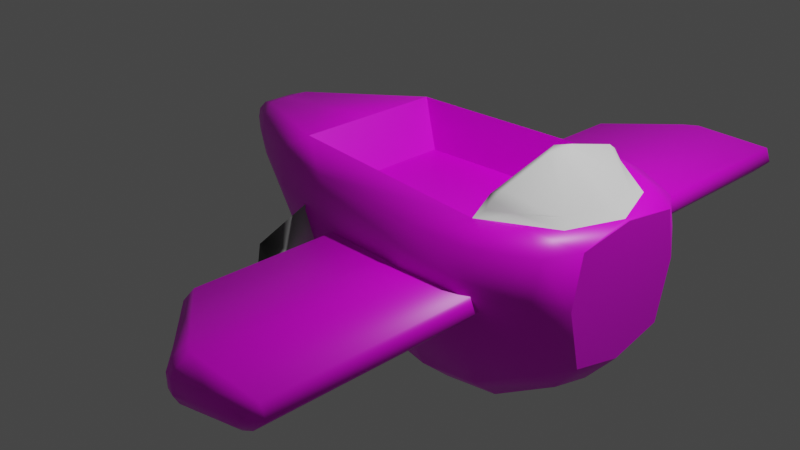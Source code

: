 # Source: plane.blend  (saved by Blender 3.1.7; exported with 4.5.12 LTS)
import bpy
from mathutils import Matrix  # noqa: F401  (used for matrix-valued properties, if any)

bpy.ops.wm.read_factory_settings(use_empty=True)
scene = bpy.context.scene
scene.name = 'Scene'

# ---- collections
col_collection = bpy.data.collections.new('Collection'); scene.collection.children.link(col_collection)

# ---- images (referenced by path relative to the original .blend; pixels are not part of the script)
import os
ASSET_DIR = os.environ.get("B2B_ASSET_DIR", "")  # directory of the original .blend (textures are referenced by path, not embedded)
HERE = os.path.dirname(os.path.abspath(__file__))  # packed textures are extracted next to this script under _unpacked/

def load_image(name, relpath, width, height, colorspace="sRGB"):
    """Load a texture the original file referenced (path relative to the .blend, or extracted next to this script)."""
    p = next((c for c in (os.path.join(HERE, relpath), os.path.join(ASSET_DIR, relpath)) if relpath and os.path.exists(c)), "")
    if p:
        img = bpy.data.images.load(p, check_existing=True)
        img.name = name
    else:  # same state as the original file: an image datablock whose file is absent (Cycles renders it pink)
        img = bpy.data.images.new(name, width, height)
        img.source = "FILE"
        img.filepath = "//" + (relpath or name)
    img.colorspace_settings.name = colorspace
    return img
img_atlas_png = load_image('atlas.png', 'atlas.png', 1024, 1024, 'sRGB')

# ---- materials (node trees are filled in below, after node groups)
mat_material = bpy.data.materials.new('Material')
mat_material.alpha_threshold = 0.0
mat_material.use_transparent_shadow = False
mat_material.line_color = (0.0, 0.0, 0.0, 1.0)

# ---- material node trees
mat_material.use_nodes = True; mat_material.node_tree.nodes.clear()
_N = mat_material.node_tree.nodes; _L = mat_material.node_tree.links
n0 = _N.new('ShaderNodeOutputMaterial'); n0.name = 'Material Output'; n0.location = (300, 300)
n1 = _N.new('ShaderNodeBsdfPrincipled'); n1.name = 'Principled BSDF'; n1.location = (10, 300)
n1.distribution = 'GGX'
n1.subsurface_method = 'RANDOM_WALK_SKIN'
n1.inputs[2].default_value = 0.4
n1.inputs[3].default_value = 1.45
n1.inputs[27].default_value = (0.0, 0.0, 0.0, 1.0)
n1.inputs[28].default_value = 1.0
n2 = _N.new('ShaderNodeTexImage'); n2.name = 'Image Texture'; n2.location = (-280, 280)
n2.image = img_atlas_png
n2.interpolation = 'Closest'
_L.new(n1.outputs[0], n0.inputs[0])
_L.new(n2.outputs[0], n1.inputs[0])
n0.is_active_output = True

# ---- world
world_world = bpy.data.worlds.new('World'); scene.world = world_world
world_world.use_nodes = True; world_world.node_tree.nodes.clear()
_N = world_world.node_tree.nodes; _L = world_world.node_tree.links
n0 = _N.new('ShaderNodeOutputWorld'); n0.name = 'World Output'; n0.location = (300, 300)
n1 = _N.new('ShaderNodeBackground'); n1.name = 'Background'; n1.location = (10, 300)
n1.inputs[0].default_value = (0.05088, 0.05088, 0.05088, 1.0)
_L.new(n1.outputs[0], n0.inputs[0])
n0.is_active_output = True
world_world.color = (0.05088, 0.05088, 0.05088)
world_world.use_sun_shadow = False
world_world.sun_shadow_jitter_overblur = 0.0

# ---- cameras
cam_camera = bpy.data.cameras.new('Camera')
cam_camera.clip_end = 100.0
cam_camera.ortho_scale = 7.314

# ---- lights
light_light = bpy.data.lights.new('Light', 'POINT')
light_light.transmission_factor = 0.0
light_light.energy = 1000.0
light_light.shadow_soft_size = 0.1
light_light.shadow_maximum_resolution = 0.006
light_light.use_absolute_resolution = True

# ---- meshes
me_cube = bpy.data.meshes.new('Cube')
me_cube.from_pydata([(2.74, 0.0, 0.9599), (-0.4186, 0.0, 1.0), (2.74, 0.0, 0.2156), (2.2, 0.0, 1.0), (-1.232, -2.25e-09, 0.8879), (2.549, 0.8786, 0.8421), (2.549, 0.7934, -0.2748), (2.74, 0.5486, -0.2348), (2.549, 0.5793, -0.4908), (2.549, -0.8786, 0.8421), (2.74, -0.5486, -0.2348), (2.549, -0.7934, -0.2748), (2.549, -0.5793, -0.4908), (-1.563, 0.4692, 0.793), (-1.933, 0.2491, 0.7288), (-1.933, 0.1726, 0.7823), (-1.744, 0.2374, 0.8449), (-1.439, 0.3094, -0.01701), (-1.933, 0.1505, 0.2492), (-1.933, 0.227, 0.3582), (-1.46, 0.4237, 0.1194), (-1.933, -0.2491, 0.7288), (-1.563, -0.4692, 0.793), (-1.744, -0.2374, 0.8449), (-1.933, -0.1726, 0.7823), (-1.933, -0.1505, 0.2492), (-1.439, -0.3094, -0.01701), (-1.46, -0.4237, 0.1194), (-1.933, -0.227, 0.3582), (-0.2553, 0.5825, -0.4919), (-0.3319, 0.7978, -0.2825), (0.4681, 0.9819, -0.4594), (0.5448, 0.7169, -0.7035), (-0.7069, -0.8835, 0.8285), (0.0931, -1.087, 0.8418), (-0.4186, -0.7857, 1.0), (-0.3319, -0.7978, -0.2825), (-0.2553, -0.5825, -0.4919), (0.5448, -0.7169, -0.7035), (0.4681, -0.9819, -0.4594), (-0.7069, 0.8835, 0.8285), (-0.4186, 0.7857, 1.0), (0.0931, 1.087, 0.8418), (-1.933, -0.05644, 0.2101), (-1.933, 0.05644, 0.2101), (-1.439, 0.08438, -0.09324), (-1.439, -0.08438, -0.09324), (2.549, 0.158, -0.5918), (2.74, 0.0, -0.3692), (2.549, -0.158, -0.5918), (0.5448, -0.1955, -0.8299), (-0.2553, -0.1589, -0.6047), (-0.2553, 0.1589, -0.6047), (0.5448, 0.1955, -0.8299), (2.549, 0.9429, 0.2003), (2.549, 0.9662, 0.5049), (2.74, 0.6908, 0.3686), (-1.544, -0.516, 0.5905), (-1.933, -0.2687, 0.6397), (-1.933, -0.2604, 0.5007), (-1.516, -0.5036, 0.4068), (2.549, -0.9429, 0.2003), (2.74, -0.6908, 0.3686), (2.549, -0.9662, 0.5049), (-1.933, 0.2604, 0.5007), (-1.933, 0.2687, 0.6397), (-1.544, 0.516, 0.5905), (-1.516, 0.5036, 0.4068), (0.2637, 1.167, 0.06499), (-0.5364, 0.9482, 0.1634), (-0.6386, 0.9715, 0.4664), (0.1614, 1.196, 0.4199), (-0.5364, -0.9482, 0.1634), (0.2637, -1.167, 0.06499), (0.1614, -1.196, 0.4199), (-0.6386, -0.9715, 0.4664), (-2.016, -0.05644, 0.3961), (-2.016, -0.1329, 0.505), (-2.016, -0.1412, 0.644), (-2.016, -0.06474, 0.6975), (-2.016, 0.06474, 0.6975), (-2.016, 0.1412, 0.644), (-2.016, 0.1329, 0.505), (-2.016, 0.05644, 0.3961), (2.041, -0.7646, -0.7347), (2.041, -1.047, -0.4792), (1.473, -1.099, -0.5295), (1.494, -0.8021, -0.7927), (2.041, 1.16, 0.8419), (1.371, 1.216, 0.8418), (1.494, 0.8021, -0.7927), (1.473, 1.099, -0.5295), (2.041, 1.047, -0.4792), (2.041, 0.7646, -0.7347), (1.371, -1.216, 0.8418), (2.041, -1.16, 0.8419), (1.494, -0.2188, -0.9191), (1.494, 0.2188, -0.9191), (2.041, 0.2085, -0.8542), (2.041, -0.2085, -0.8542), (1.389, -1.338, 0.4199), (1.417, -1.306, 0.04587), (2.041, -1.244, 0.08278), (2.041, -1.275, 0.4431), (2.041, 1.275, 0.4431), (2.041, 1.244, 0.08278), (1.417, 1.306, 0.04587), (1.389, 1.338, 0.4199), (-1.933, -0.06474, 0.7823), (-1.744, -4.821e-10, 0.8449), (-1.933, 0.06474, 0.7823), (0.415, -2.716, 0.1345), (0.8615, -3.197, 0.134), (0.3791, -2.806, 0.2372), (0.3178, -2.667, 0.2487), (0.3849, -2.799, 0.3305), (0.4199, -2.709, 0.4268), (0.3178, -2.667, 0.317), (0.415, 2.716, 0.1345), (0.3178, 2.667, 0.2487), (0.3791, 2.806, 0.2372), (0.8615, 3.197, 0.134), (0.4199, 2.709, 0.4268), (0.3849, 2.799, 0.3305), (0.3178, 2.667, 0.317), (1.88, -3.312, 0.09682), (2.014, -3.311, 0.1638), (1.915, -3.403, 0.1936), (2.126, -3.318, 0.472), (1.664, -3.451, 0.4085), (2.056, -3.426, 0.332), (2.182, -3.311, 0.3331), (1.915, 3.403, 0.1936), (2.014, 3.311, 0.1638), (1.88, 3.312, 0.09682), (1.664, 3.451, 0.4085), (2.126, 3.318, 0.472), (2.182, 3.311, 0.3331), (2.056, 3.426, 0.332), (1.145, 3.404, 0.08793), (1.292, 3.455, 0.09176), (1.287, 3.312, 0.01524), (1.137, 3.243, 0.01709), (1.292, 3.451, 0.4138), (1.144, 3.409, 0.3995), (1.137, 3.233, 0.4795), (1.287, 3.318, 0.4839), (1.292, -3.455, 0.09176), (1.145, -3.404, 0.08793), (1.137, -3.243, 0.01709), (1.287, -3.312, 0.01524), (1.144, -3.409, 0.3995), (1.292, -3.451, 0.4138), (1.287, -3.318, 0.4839), (1.137, -3.233, 0.4795), (1.145, -3.456, 0.164), (1.291, -3.508, 0.191), (1.292, -3.506, 0.3331), (1.149, -3.462, 0.3081), (1.291, 3.508, 0.191), (1.145, 3.456, 0.164), (1.149, 3.462, 0.3081), (1.292, 3.506, 0.3331), (2.74, 0.5848, 0.8745), (2.74, -0.5848, 0.8745), (2.295, 0.7708, 0.98), (2.295, -0.7708, 0.98), (2.401, 0.4068, 1.005), (2.492, 0.5337, 0.9634), (2.131, 0.7123, 1.046), (2.316, 0.508, 1.035), (2.401, -0.4068, 1.005), (2.316, -0.508, 1.035), (2.131, -0.7123, 1.046), (2.492, -0.5337, 0.9634), (1.958, 0.8129, 1.133), (1.895, 0.7649, 1.162), (1.979, 0.7045, 1.206), (1.958, -0.8129, 1.133), (1.979, -0.7045, 1.206), (1.895, -0.7649, 1.162), (1.933, 0.8652, 1.058), (1.872, 0.9431, 0.9988), (1.933, -0.8652, 1.058), (1.876, -0.9519, 0.9953), (2.53, -0.06626, 1.005), (2.694, 0.0, 0.9616), (2.53, 0.06626, 1.005), (2.076, 0.06626, 1.322), (1.979, 0.155, 1.364), (1.911, 0.0, 1.377), (1.979, -0.155, 1.364), (2.076, -0.06626, 1.322), (-0.1655, 0.0002162, 0.5162), (1.9, 0.0002162, 0.5162), (-0.1655, 0.6656, 0.5162), (-0.1655, -0.6652, 0.5162), (1.642, 0.7989, 0.515), (1.645, -0.8059, 0.5115)], [], [(76, 43, 25), (4, 35, 1), (2, 10, 48), (63, 95, 103), (105, 6, 92), (14, 65, 81), (72, 27, 36), (96, 38, 50), (94, 74, 100), (71, 89, 107), (58, 21, 78), (88, 55, 104), (186, 164, 0), (109, 23, 4), (4, 16, 109), (32, 97, 53), (8, 98, 93), (184, 34, 94), (44, 83, 18), (7, 2, 48), (41, 4, 1), (19, 82, 64), (28, 59, 77), (148, 155, 112), (135, 162, 143), (127, 156, 147), (113, 151, 115), (137, 126, 133), (120, 144, 161), (157, 129, 152), (117, 119, 114), (136, 153, 128), (134, 150, 141), (159, 132, 140), (122, 154, 145), (121, 160, 139), (99, 12, 84), (31, 106, 91), (56, 0, 2), (0, 62, 2), (11, 102, 85), (101, 39, 86), (80, 110, 15), (17, 52, 45), (51, 26, 46), (20, 69, 30), (24, 108, 79), (66, 40, 70), (33, 57, 75), (6, 7, 8), (10, 11, 12), (14, 16, 13), (18, 20, 17), (21, 23, 24), (25, 27, 28), (29, 31, 32), (33, 34, 35), (37, 39, 36), (40, 41, 42), (44, 46, 43), (47, 48, 49), (51, 53, 50), (54, 55, 56), (57, 59, 60), (61, 62, 63), (64, 66, 67), (69, 71, 68), (72, 74, 75), (79, 82, 77), (85, 87, 84), (182, 89, 42), (90, 92, 93), (184, 95, 9), (96, 98, 99), (100, 102, 103), (105, 107, 104), (108, 109, 110), (26, 43, 46), (17, 30, 29), (7, 54, 56), (22, 58, 57), (61, 10, 62), (67, 19, 64), (35, 22, 33), (84, 11, 85), (182, 42, 41), (47, 7, 48), (32, 91, 90), (9, 166, 184), (26, 36, 27), (41, 13, 16), (68, 30, 69), (50, 37, 51), (36, 73, 72), (17, 44, 18), (49, 10, 12), (53, 29, 32), (46, 52, 51), (50, 97, 96), (44, 76, 83), (56, 5, 163), (60, 28, 27), (9, 62, 164), (13, 65, 14), (42, 70, 40), (75, 34, 33), (78, 59, 58), (100, 73, 101), (70, 67, 66), (104, 54, 105), (81, 64, 82), (75, 60, 72), (38, 86, 39), (165, 5, 182), (93, 6, 8), (94, 95, 184), (99, 47, 49), (103, 61, 63), (107, 68, 71), (105, 91, 106), (86, 102, 101), (93, 97, 90), (94, 103, 95), (104, 89, 88), (84, 96, 99), (78, 24, 79), (81, 15, 14), (19, 83, 82), (28, 76, 25), (80, 108, 110), (110, 16, 15), (24, 109, 108), (191, 179, 172), (111, 113, 114), (115, 116, 117), (118, 120, 121), (122, 123, 124), (125, 126, 127), (128, 130, 131), (132, 133, 134), (136, 138, 135), (139, 141, 142), (144, 146, 143), (148, 150, 147), (151, 153, 154), (156, 158, 155), (159, 161, 162), (111, 119, 118), (115, 114, 113), (122, 117, 116), (123, 119, 124), (142, 121, 139), (146, 135, 143), (133, 138, 137), (134, 126, 125), (128, 137, 136), (130, 126, 131), (125, 147, 150), (154, 115, 151), (134, 140, 132), (145, 123, 122), (149, 112, 111), (153, 129, 128), (154, 146, 145), (150, 142, 141), (155, 147, 156), (140, 160, 159), (158, 152, 151), (156, 129, 157), (112, 158, 113), (143, 161, 144), (121, 161, 160), (159, 135, 138), (142, 111, 118), (4, 23, 35), (2, 62, 10), (63, 9, 95), (105, 54, 6), (72, 60, 27), (96, 87, 38), (94, 34, 74), (71, 42, 89), (88, 5, 55), (183, 173, 178), (32, 90, 97), (8, 47, 98), (35, 184, 198, 196), (7, 56, 2), (41, 16, 4), (127, 130, 156), (113, 158, 151), (137, 131, 126), (120, 123, 144), (117, 124, 119), (136, 146, 153), (134, 125, 150), (182, 41, 195, 197), (159, 138, 132), (122, 116, 154), (99, 49, 12), (31, 68, 106), (56, 163, 0), (0, 164, 62), (11, 61, 102), (101, 73, 39), (17, 29, 52), (51, 37, 26), (20, 67, 69), (66, 13, 40), (33, 22, 57), (14, 15, 16), (18, 19, 20), (21, 22, 23), (25, 26, 27), (29, 30, 31), (37, 38, 39), (44, 45, 46), (51, 52, 53), (57, 58, 59), (64, 65, 66), (69, 70, 71), (72, 73, 74), (83, 76, 77), (77, 78, 79), (79, 80, 82), (80, 81, 82), (82, 83, 77), (85, 86, 87), (90, 91, 92), (96, 97, 98), (100, 101, 102), (105, 106, 107), (26, 25, 43), (17, 20, 30), (7, 6, 54), (22, 21, 58), (61, 11, 10), (67, 20, 19), (35, 23, 22), (84, 12, 11), (88, 89, 182), (47, 8, 7), (32, 31, 91), (41, 1, 193, 195), (26, 37, 36), (41, 40, 13), (68, 31, 30), (50, 38, 37), (36, 39, 73), (17, 45, 44), (49, 48, 10), (53, 52, 29), (46, 45, 52), (50, 53, 97), (44, 43, 76), (56, 55, 5), (60, 59, 28), (9, 63, 62), (13, 66, 65), (42, 71, 70), (75, 74, 34), (78, 77, 59), (100, 74, 73), (70, 69, 67), (104, 55, 54), (81, 65, 64), (75, 57, 60), (38, 87, 86), (1, 35, 196, 193), (93, 92, 6), (184, 35, 34), (99, 98, 47), (103, 102, 61), (107, 106, 68), (105, 92, 91), (86, 85, 102), (93, 98, 97), (94, 100, 103), (104, 107, 89), (84, 87, 96), (78, 21, 24), (81, 80, 15), (19, 18, 83), (28, 77, 76), (80, 79, 108), (110, 109, 16), (24, 23, 109), (186, 163, 168), (111, 112, 113), (118, 119, 120), (128, 129, 130), (136, 137, 138), (139, 140, 141), (144, 145, 146), (148, 149, 150), (151, 152, 153), (156, 157, 158), (159, 160, 161), (111, 114, 119), (115, 117, 114), (122, 124, 117), (123, 120, 119), (142, 118, 121), (146, 136, 135), (133, 132, 138), (134, 133, 126), (128, 131, 137), (130, 127, 126), (125, 127, 147), (154, 116, 115), (134, 141, 140), (145, 144, 123), (149, 148, 112), (153, 152, 129), (154, 153, 146), (150, 149, 142), (155, 148, 147), (140, 139, 160), (158, 157, 152), (156, 130, 129), (112, 155, 158), (143, 162, 161), (121, 120, 161), (159, 162, 135), (142, 149, 111), (167, 188, 187), (166, 174, 184), (165, 168, 163), (180, 190, 3, 184), (174, 166, 164), (182, 5, 88), (182, 168, 165), (175, 169, 181), (190, 176, 182, 3), (192, 171, 185), (167, 168, 169, 170), (171, 172, 173, 174), (175, 176, 177), (178, 179, 180), (185, 186, 187), (188, 189, 190, 191, 192), (192, 185, 187, 188), (171, 192, 191, 172), (188, 167, 170, 189), (177, 170, 169, 175), (172, 179, 178, 173), (186, 168, 167, 187), (176, 190, 189, 177), (174, 186, 185, 171), (190, 180, 179, 191), (182, 176, 175, 181), (180, 184, 183, 178), (168, 182, 181, 169), (173, 183, 184, 174), (170, 177, 189), (195, 193, 194), (194, 193, 196), (194, 196, 198), (195, 194, 197), (3, 182, 197, 194), (184, 3, 194, 198), (186, 174, 164), (9, 164, 166), (165, 163, 5), (186, 0, 163)])
me_cube.polygons.foreach_set('use_smooth', [1, 1, 0, 1, 1, 1, 1, 1, 1, 1, 1, 1, 1, 1, 1, 1, 1, 1, 1, 0, 1, 1, 1, 1, 1, 1, 1, 1, 1, 1, 1, 1, 1, 1, 1, 1, 1, 1, 0, 0, 1, 1, 1, 1, 1, 1, 1, 1, 1, 1, 1, 1, 1, 1, 1, 1, 1, 1, 1, 1, 1, 1, 1, 1, 1, 1, 1, 1, 1, 1, 1, 1, 1, 1, 1, 1, 1, 1, 1, 1, 1, 1, 1, 1, 1, 1, 1, 1, 1, 1, 1, 1, 1, 1, 1, 1, 1, 1, 1, 1, 1, 1, 1, 1, 1, 1, 1, 1, 1, 1, 1, 1, 1, 1, 1, 1, 1, 1, 1, 1, 1, 1, 1, 1, 1, 1, 1, 1, 1, 1, 1, 1, 1, 1, 1, 1, 1, 1, 1, 1, 1, 1, 1, 1, 1, 1, 1, 1, 1, 1, 1, 1, 1, 1, 1, 1, 1, 1, 1, 1, 1, 1, 1, 1, 1, 1, 1, 1, 1, 1, 1, 1, 1, 1, 1, 0, 1, 1, 1, 1, 1, 1, 1, 1, 1, 1, 0, 0, 1, 1, 1, 1, 1, 1, 1, 1, 0, 1, 1, 1, 1, 0, 0, 1, 1, 1, 1, 1, 1, 1, 1, 1, 1, 1, 1, 1, 1, 1, 1, 1, 1, 1, 1, 1, 1, 1, 1, 1, 1, 1, 1, 1, 1, 1, 1, 1, 1, 1, 1, 1, 1, 1, 1, 0, 1, 1, 1, 1, 1, 1, 1, 1, 1, 1, 1, 1, 1, 1, 1, 1, 1, 1, 1, 1, 1, 1, 1, 1, 0, 1, 1, 1, 1, 1, 1, 1, 1, 1, 1, 1, 1, 1, 1, 1, 1, 1, 1, 1, 1, 1, 1, 1, 1, 1, 1, 1, 1, 1, 1, 1, 1, 1, 1, 1, 1, 1, 1, 1, 1, 1, 1, 1, 1, 1, 1, 1, 1, 1, 1, 1, 1, 1, 1, 1, 1, 1, 1, 1, 0, 1, 1, 1, 1, 0, 1, 1, 1, 1, 1, 1, 1, 1, 1, 1, 1, 1, 1, 1, 1, 1, 1, 1, 1, 1, 1, 0, 0, 0, 0, 0, 0, 1, 1, 1, 1])
me_cube.polygons.foreach_set('material_index', [0, 0, 0, 0, 0, 0, 0, 0, 0, 0, 0, 0, 0, 0, 0, 0, 0, 0, 0, 0, 0, 0, 0, 0, 0, 0, 0, 0, 0, 0, 0, 0, 0, 0, 0, 0, 0, 0, 0, 0, 0, 0, 0, 0, 0, 0, 0, 0, 0, 0, 0, 0, 0, 0, 0, 0, 0, 0, 0, 0, 0, 0, 0, 0, 0, 0, 0, 0, 0, 0, 0, 0, 0, 0, 0, 0, 0, 0, 0, 0, 0, 0, 0, 0, 0, 0, 0, 0, 0, 0, 0, 0, 0, 0, 0, 0, 0, 0, 0, 0, 0, 0, 0, 0, 0, 0, 0, 0, 0, 0, 0, 0, 0, 0, 0, 0, 0, 0, 0, 0, 0, 0, 0, 0, 0, 0, 0, 0, 0, 0, 0, 0, 1, 0, 0, 0, 0, 0, 0, 0, 0, 0, 0, 0, 0, 0, 0, 0, 0, 0, 0, 0, 0, 0, 0, 0, 0, 0, 0, 0, 0, 0, 0, 0, 0, 0, 0, 0, 0, 0, 0, 0, 0, 0, 0, 0, 0, 0, 0, 0, 0, 0, 0, 1, 0, 0, 0, 0, 0, 0, 0, 0, 0, 0, 0, 0, 0, 0, 0, 0, 0, 0, 0, 0, 0, 0, 0, 0, 0, 0, 0, 0, 0, 0, 0, 0, 0, 0, 0, 0, 0, 0, 0, 0, 0, 0, 0, 0, 0, 0, 0, 0, 0, 0, 0, 0, 0, 0, 0, 0, 0, 0, 0, 0, 0, 0, 0, 0, 0, 0, 0, 0, 0, 0, 0, 0, 0, 0, 0, 0, 0, 0, 0, 0, 0, 0, 0, 0, 0, 0, 0, 0, 0, 0, 0, 0, 0, 0, 0, 0, 0, 0, 0, 0, 0, 0, 0, 0, 0, 0, 0, 0, 0, 0, 0, 0, 0, 0, 0, 0, 0, 0, 0, 0, 0, 0, 0, 0, 0, 0, 0, 0, 0, 0, 0, 0, 0, 0, 0, 0, 0, 0, 0, 0, 0, 1, 0, 0, 1, 0, 0, 0, 1, 1, 1, 1, 1, 1, 1, 1, 1, 1, 1, 1, 1, 1, 1, 1, 1, 1, 1, 1, 1, 1, 1, 0, 0, 0, 0, 0, 0, 0, 0, 0, 0])
_uv = me_cube.uv_layers.new(name='UVMap')
_uv.uv.foreach_set('vector', [0.1975, 0.968, 0.1984, 0.9674, 0.1984, 0.9678, 0.1976, 0.9249, 0.2021, 0.9295, 0.1976, 0.9295, 0.185, 0.9665, 0.1825, 0.9697, 0.1817, 0.9666, 0.2118, 0.9462, 0.2136, 0.948, 0.2113, 0.9477, 0.1841, 0.9595, 0.1822, 0.9621, 0.181, 0.9607, 0.1951, 0.967, 0.1955, 0.9668, 0.1958, 0.9676, 0.2098, 0.9612, 0.2098, 0.9672, 0.2074, 0.9607, 0.2093, 0.9381, 0.2065, 0.933, 0.2094, 0.9329, 0.2136, 0.951, 0.2112, 0.957, 0.2111, 0.9507, 0.1943, 0.955, 0.1917, 0.9512, 0.1937, 0.95, 0.2128, 0.9698, 0.2133, 0.9698, 0.2129, 0.9706, 0.1884, 0.9599, 0.1866, 0.961, 0.1862, 0.9593, 0.1976, 0.9472, 0.2009, 0.9474, 0.1976, 0.9474, 0.1976, 0.922, 0.199, 0.922, 0.1976, 0.9249, 0.1976, 0.9249, 0.1963, 0.922, 0.1976, 0.922, 0.2146, 0.933, 0.2118, 0.9381, 0.2116, 0.9329, 0.2138, 0.9444, 0.2117, 0.9412, 0.2149, 0.9413, 0.203, 0.9425, 0.2036, 0.9325, 0.2043, 0.9397, 0.1982, 0.9669, 0.1973, 0.9675, 0.1978, 0.9666, 0.1824, 0.9635, 0.185, 0.9665, 0.1817, 0.9666, 0.1932, 0.9295, 0.1976, 0.9249, 0.1976, 0.9295, 0.1971, 0.9665, 0.1965, 0.9674, 0.1963, 0.9666, 0.2112, 0.97, 0.212, 0.9698, 0.2121, 0.9706, 0.201, 0.9531, 0.2014, 0.9529, 0.2013, 0.9551, 0.1717, 0.9205, 0.1738, 0.9202, 0.1738, 0.9205, 0.2016, 0.9493, 0.2015, 0.9521, 0.201, 0.9523, 0.202, 0.9585, 0.2027, 0.953, 0.2025, 0.9585, 0.1801, 0.9579, 0.1812, 0.9204, 0.1812, 0.9579, 0.2176, 0.9295, 0.2171, 0.9241, 0.2175, 0.9238, 0.2023, 0.9521, 0.2028, 0.9504, 0.2028, 0.9522, 0.22, 0.9537, 0.2175, 0.9303, 0.2204, 0.9537, 0.1691, 0.9213, 0.1738, 0.9588, 0.1691, 0.9588, 0.182, 0.9579, 0.1854, 0.9204, 0.1854, 0.9579, 0.2183, 0.9231, 0.219, 0.9213, 0.2189, 0.9234, 0.1787, 0.9247, 0.1746, 0.9583, 0.1746, 0.9218, 0.2184, 0.926, 0.2183, 0.9239, 0.2188, 0.9241, 0.2093, 0.9412, 0.2072, 0.9444, 0.2062, 0.9413, 0.1993, 0.9533, 0.1958, 0.9494, 0.1992, 0.949, 0.1858, 0.9626, 0.1892, 0.9664, 0.185, 0.9665, 0.1892, 0.9664, 0.186, 0.9704, 0.185, 0.9665, 0.1823, 0.9711, 0.1844, 0.9736, 0.1812, 0.9725, 0.209, 0.9507, 0.2063, 0.9564, 0.2059, 0.9512, 0.1973, 0.9205, 0.1973, 0.9209, 0.1967, 0.9209, 0.2123, 0.9223, 0.2114, 0.9285, 0.211, 0.9222, 0.2096, 0.9285, 0.2088, 0.9223, 0.21, 0.9222, 0.1979, 0.9636, 0.1964, 0.9582, 0.199, 0.9573, 0.1986, 0.9209, 0.198, 0.9209, 0.198, 0.9205, 0.1952, 0.9643, 0.193, 0.9601, 0.1947, 0.959, 0.2136, 0.962, 0.2124, 0.9672, 0.2115, 0.9615, 0.1822, 0.9621, 0.1822, 0.9628, 0.1813, 0.9625, 0.1824, 0.9702, 0.1814, 0.9707, 0.1814, 0.9707, 0.1964, 0.9209, 0.1963, 0.9212, 0.195, 0.922, 0.2116, 0.9199, 0.2127, 0.9221, 0.2123, 0.9223, 0.199, 0.9208, 0.199, 0.9212, 0.1988, 0.9208, 0.2104, 0.9702, 0.2093, 0.9674, 0.2111, 0.9695, 0.214, 0.9284, 0.2156, 0.9325, 0.2157, 0.9329, 0.2026, 0.9278, 0.2033, 0.9295, 0.2021, 0.9295, 0.2064, 0.9583, 0.2053, 0.9567, 0.207, 0.9604, 0.1926, 0.9278, 0.1932, 0.9295, 0.192, 0.9295, 0.2105, 0.9199, 0.2105, 0.9222, 0.2101, 0.9195, 0.2114, 0.9443, 0.2107, 0.9454, 0.2105, 0.9444, 0.2096, 0.9285, 0.2116, 0.9329, 0.2094, 0.9329, 0.1848, 0.9612, 0.1866, 0.961, 0.1858, 0.9626, 0.2124, 0.9672, 0.212, 0.9698, 0.2114, 0.9671, 0.1851, 0.9719, 0.1857, 0.9713, 0.1861, 0.9721, 0.1963, 0.9666, 0.1952, 0.9643, 0.1962, 0.9639, 0.1964, 0.9582, 0.1943, 0.955, 0.1962, 0.9542, 0.2098, 0.9612, 0.2112, 0.957, 0.2115, 0.9615, 0.1982, 0.9203, 0.1976, 0.9199, 0.198, 0.9202, 0.2059, 0.9492, 0.2047, 0.9515, 0.2041, 0.9488, 0.1923, 0.9425, 0.191, 0.9397, 0.1917, 0.9325, 0.2151, 0.9382, 0.2165, 0.9402, 0.215, 0.9402, 0.203, 0.9425, 0.204, 0.9434, 0.2024, 0.9463, 0.2093, 0.9381, 0.2117, 0.9412, 0.2093, 0.9412, 0.2109, 0.9505, 0.209, 0.9485, 0.2102, 0.9482, 0.1853, 0.9591, 0.1851, 0.9584, 0.1861, 0.9589, 0.198, 0.9209, 0.1976, 0.922, 0.1973, 0.9209, 0.2088, 0.9223, 0.21, 0.9199, 0.21, 0.9222, 0.2123, 0.9223, 0.2146, 0.9281, 0.2138, 0.9286, 0.1824, 0.9635, 0.1848, 0.9612, 0.1858, 0.9626, 0.2135, 0.9674, 0.2128, 0.9698, 0.2124, 0.9672, 0.1851, 0.9719, 0.1825, 0.9697, 0.186, 0.9704, 0.1962, 0.9639, 0.1971, 0.9665, 0.1963, 0.9666, 0.2021, 0.9295, 0.2002, 0.923, 0.2025, 0.9279, 0.2062, 0.9413, 0.2065, 0.9446, 0.2051, 0.9416, 0.1923, 0.9425, 0.1917, 0.9325, 0.1932, 0.9295, 0.2114, 0.9443, 0.2138, 0.9455, 0.2107, 0.9454, 0.2146, 0.933, 0.2163, 0.9381, 0.2151, 0.9382, 0.2024, 0.9463, 0.202, 0.9449, 0.203, 0.9425, 0.2092, 0.9672, 0.2074, 0.9607, 0.2098, 0.9672, 0.1932, 0.9295, 0.1951, 0.923, 0.1963, 0.922, 0.1962, 0.9542, 0.199, 0.9573, 0.1964, 0.9582, 0.2094, 0.9329, 0.2072, 0.9286, 0.2096, 0.9285, 0.2074, 0.9607, 0.2092, 0.9567, 0.2098, 0.9612, 0.2123, 0.9223, 0.2111, 0.9199, 0.2116, 0.9199, 0.2096, 0.9443, 0.2072, 0.9455, 0.2072, 0.9444, 0.2116, 0.9329, 0.2138, 0.9286, 0.2146, 0.933, 0.21, 0.9222, 0.2114, 0.9285, 0.2096, 0.9285, 0.2094, 0.9329, 0.2118, 0.9381, 0.2093, 0.9381, 0.1982, 0.9669, 0.1975, 0.968, 0.1973, 0.9675, 0.1858, 0.9626, 0.1885, 0.9615, 0.1892, 0.9631, 0.2114, 0.9671, 0.2112, 0.97, 0.2098, 0.9672, 0.2138, 0.9463, 0.2114, 0.9455, 0.2145, 0.9458, 0.1942, 0.9649, 0.1955, 0.9668, 0.1951, 0.967, 0.1923, 0.9564, 0.1947, 0.959, 0.193, 0.9601, 0.2115, 0.9615, 0.2136, 0.9576, 0.2136, 0.962, 0.2129, 0.9706, 0.212, 0.9698, 0.2128, 0.9698, 0.2111, 0.9507, 0.2092, 0.9567, 0.209, 0.9507, 0.1947, 0.959, 0.1962, 0.9639, 0.1952, 0.9643, 0.1862, 0.9593, 0.1848, 0.9612, 0.1841, 0.9595, 0.1958, 0.9676, 0.1963, 0.9666, 0.1965, 0.9674, 0.2115, 0.9615, 0.2114, 0.9671, 0.2098, 0.9612, 0.2052, 0.9563, 0.2059, 0.9512, 0.2063, 0.9564, 0.1933, 0.9449, 0.1928, 0.9463, 0.1923, 0.9425, 0.2149, 0.9413, 0.2146, 0.9446, 0.2138, 0.9444, 0.2045, 0.9397, 0.204, 0.9434, 0.203, 0.9425, 0.2093, 0.9412, 0.2114, 0.9443, 0.2096, 0.9443, 0.2113, 0.9477, 0.2111, 0.9461, 0.2118, 0.9462, 0.1937, 0.95, 0.1962, 0.9542, 0.1943, 0.955, 0.1841, 0.9595, 0.1806, 0.9601, 0.1838, 0.9589, 0.2059, 0.9512, 0.209, 0.9485, 0.209, 0.9507, 0.2149, 0.9413, 0.2118, 0.9381, 0.2151, 0.9382, 0.2136, 0.951, 0.2113, 0.9477, 0.2136, 0.948, 0.1862, 0.9593, 0.1885, 0.9593, 0.1884, 0.9599, 0.2062, 0.9413, 0.2093, 0.9381, 0.2093, 0.9412, 0.1983, 0.9204, 0.1986, 0.9209, 0.198, 0.9205, 0.197, 0.9204, 0.1967, 0.9209, 0.1964, 0.9209, 0.1971, 0.9665, 0.1973, 0.9675, 0.1965, 0.9674, 0.2112, 0.97, 0.2116, 0.9707, 0.2108, 0.9701, 0.1973, 0.9205, 0.198, 0.9209, 0.1973, 0.9209, 0.1973, 0.9209, 0.1963, 0.922, 0.1967, 0.9209, 0.1986, 0.9209, 0.1976, 0.922, 0.198, 0.9209, 0.1985, 0.9434, 0.2016, 0.9434, 0.2005, 0.946, 0.221, 0.9539, 0.2205, 0.954, 0.2204, 0.954, 0.22, 0.9542, 0.2194, 0.9538, 0.22, 0.954, 0.2183, 0.9297, 0.218, 0.9294, 0.218, 0.926, 0.2165, 0.9301, 0.217, 0.9299, 0.2171, 0.9299, 0.182, 0.9204, 0.1816, 0.9204, 0.1817, 0.9199, 0.203, 0.9482, 0.2028, 0.9486, 0.2024, 0.9481, 0.219, 0.9213, 0.2192, 0.921, 0.2194, 0.9215, 0.2178, 0.9204, 0.2178, 0.9207, 0.2176, 0.9217, 0.2188, 0.9241, 0.2193, 0.9239, 0.2191, 0.9247, 0.217, 0.9236, 0.2167, 0.9238, 0.217, 0.9233, 0.1858, 0.9199, 0.1858, 0.9204, 0.1853, 0.9196, 0.2027, 0.953, 0.2032, 0.9527, 0.2032, 0.9536, 0.2015, 0.9521, 0.2022, 0.9529, 0.2014, 0.9529, 0.2184, 0.9231, 0.2179, 0.9238, 0.2179, 0.9231, 0.2209, 0.9539, 0.2175, 0.9303, 0.218, 0.9301, 0.2199, 0.954, 0.2204, 0.9537, 0.2205, 0.954, 0.2166, 0.9301, 0.22, 0.9537, 0.2194, 0.9538, 0.2171, 0.9294, 0.2175, 0.9303, 0.2171, 0.9303, 0.2191, 0.9247, 0.2184, 0.926, 0.2188, 0.9241, 0.1738, 0.9213, 0.1717, 0.9205, 0.1738, 0.9205, 0.2192, 0.921, 0.2183, 0.9207, 0.2184, 0.9204, 0.182, 0.9579, 0.1812, 0.9204, 0.182, 0.9204, 0.1793, 0.9204, 0.1801, 0.9579, 0.1793, 0.9579, 0.1805, 0.9199, 0.1812, 0.9204, 0.1801, 0.9204, 0.182, 0.9204, 0.1853, 0.9199, 0.1854, 0.9204, 0.2032, 0.9536, 0.2025, 0.9585, 0.2027, 0.953, 0.2194, 0.9215, 0.2189, 0.9234, 0.219, 0.9213, 0.2166, 0.9247, 0.2171, 0.9294, 0.2165, 0.9296, 0.1862, 0.9208, 0.1877, 0.9213, 0.1902, 0.9238, 0.2032, 0.9524, 0.2028, 0.9504, 0.2032, 0.9483, 0.1746, 0.9583, 0.1738, 0.9213, 0.1746, 0.9218, 0.1854, 0.9204, 0.1862, 0.9575, 0.1854, 0.9579, 0.2014, 0.9529, 0.201, 0.9523, 0.2015, 0.9521, 0.2189, 0.9234, 0.2183, 0.9239, 0.2183, 0.9231, 0.2022, 0.9529, 0.2028, 0.9522, 0.2027, 0.953, 0.2015, 0.9521, 0.2028, 0.9504, 0.2023, 0.9521, 0.2013, 0.9551, 0.2022, 0.9529, 0.202, 0.9585, 0.217, 0.9236, 0.2175, 0.9238, 0.2171, 0.9241, 0.2184, 0.926, 0.2175, 0.9238, 0.2183, 0.9239, 0.2183, 0.9231, 0.2178, 0.9217, 0.2183, 0.9207, 0.1862, 0.9575, 0.1902, 0.9238, 0.1902, 0.9545, 0.1976, 0.9249, 0.199, 0.922, 0.2021, 0.9295, 0.185, 0.9665, 0.186, 0.9704, 0.1825, 0.9697, 0.2118, 0.9462, 0.2138, 0.9463, 0.2136, 0.948, 0.1841, 0.9595, 0.1848, 0.9612, 0.1822, 0.9621, 0.2098, 0.9612, 0.2114, 0.9671, 0.2098, 0.9672, 0.2093, 0.9381, 0.206, 0.9382, 0.2065, 0.933, 0.2136, 0.951, 0.2136, 0.9576, 0.2112, 0.957, 0.1943, 0.955, 0.1923, 0.9564, 0.1917, 0.9512, 0.1884, 0.9599, 0.1885, 0.9615, 0.1866, 0.961, 0.2025, 0.943, 0.2017, 0.9446, 0.2022, 0.9432, 0.2146, 0.933, 0.2151, 0.9382, 0.2118, 0.9381, 0.2138, 0.9444, 0.2114, 0.9443, 0.2117, 0.9412, 0.2021, 0.9295, 0.203, 0.9425, 0.203, 0.9425, 0.2021, 0.9295, 0.1824, 0.9635, 0.1858, 0.9626, 0.185, 0.9665, 0.1932, 0.9295, 0.1963, 0.922, 0.1976, 0.9249, 0.2016, 0.9493, 0.2024, 0.9486, 0.2015, 0.9521, 0.202, 0.9585, 0.2022, 0.9529, 0.2027, 0.953, 0.1801, 0.9579, 0.1801, 0.9204, 0.1812, 0.9204, 0.2176, 0.9295, 0.2171, 0.9294, 0.2171, 0.9241, 0.22, 0.9537, 0.2171, 0.9303, 0.2175, 0.9303, 0.1691, 0.9213, 0.1738, 0.9213, 0.1738, 0.9588, 0.182, 0.9579, 0.182, 0.9204, 0.1854, 0.9204, 0.1923, 0.9425, 0.1932, 0.9295, 0.1932, 0.9295, 0.1923, 0.9425, 0.2183, 0.9231, 0.2183, 0.9207, 0.219, 0.9213, 0.1787, 0.9247, 0.1787, 0.9554, 0.1746, 0.9583, 0.2093, 0.9412, 0.2096, 0.9443, 0.2072, 0.9444, 0.1993, 0.9533, 0.1962, 0.9542, 0.1958, 0.9494, 0.1858, 0.9626, 0.1892, 0.9631, 0.1892, 0.9664, 0.1892, 0.9664, 0.1893, 0.9697, 0.186, 0.9704, 0.1823, 0.9711, 0.1851, 0.9719, 0.1844, 0.9736, 0.209, 0.9507, 0.2092, 0.9567, 0.2063, 0.9564, 0.2123, 0.9223, 0.2138, 0.9286, 0.2114, 0.9285, 0.2096, 0.9285, 0.2072, 0.9286, 0.2088, 0.9223, 0.1979, 0.9636, 0.1962, 0.9639, 0.1964, 0.9582, 0.1952, 0.9643, 0.1942, 0.9649, 0.193, 0.9601, 0.2136, 0.962, 0.2135, 0.9674, 0.2124, 0.9672, 0.1964, 0.9209, 0.1965, 0.9208, 0.1963, 0.9212, 0.2116, 0.9199, 0.212, 0.92, 0.2127, 0.9221, 0.199, 0.9208, 0.1993, 0.9212, 0.199, 0.9212, 0.2104, 0.9702, 0.2092, 0.9672, 0.2093, 0.9674, 0.214, 0.9284, 0.2155, 0.931, 0.2156, 0.9325, 0.2064, 0.9583, 0.2052, 0.9563, 0.2053, 0.9567, 0.2105, 0.9199, 0.2105, 0.9222, 0.2105, 0.9222, 0.2096, 0.9285, 0.2114, 0.9285, 0.2116, 0.9329, 0.2124, 0.9672, 0.2128, 0.9698, 0.212, 0.9698, 0.1963, 0.9666, 0.1955, 0.9668, 0.1952, 0.9643, 0.1964, 0.9582, 0.1947, 0.959, 0.1943, 0.955, 0.2098, 0.9612, 0.2092, 0.9567, 0.2112, 0.957, 0.1976, 0.9199, 0.1979, 0.9196, 0.198, 0.9202, 0.198, 0.9202, 0.1983, 0.9204, 0.1982, 0.9203, 0.1982, 0.9203, 0.1976, 0.9205, 0.1976, 0.9199, 0.1976, 0.9205, 0.1976, 0.9203, 0.1976, 0.9199, 0.1976, 0.9199, 0.1976, 0.9199, 0.198, 0.9202, 0.2059, 0.9492, 0.2047, 0.9515, 0.2047, 0.9515, 0.2151, 0.9382, 0.2163, 0.9381, 0.2165, 0.9402, 0.2093, 0.9381, 0.2118, 0.9381, 0.2117, 0.9412, 0.2109, 0.9505, 0.2102, 0.9505, 0.209, 0.9485, 0.1853, 0.9591, 0.1838, 0.9589, 0.1851, 0.9584, 0.2088, 0.9223, 0.2094, 0.9199, 0.21, 0.9199, 0.2123, 0.9223, 0.2127, 0.9221, 0.2146, 0.9281, 0.1824, 0.9635, 0.1822, 0.9621, 0.1848, 0.9612, 0.2135, 0.9674, 0.2133, 0.9698, 0.2128, 0.9698, 0.1851, 0.9719, 0.1823, 0.9711, 0.1825, 0.9697, 0.1962, 0.9639, 0.1979, 0.9636, 0.1971, 0.9665, 0.2021, 0.9295, 0.199, 0.922, 0.2002, 0.923, 0.2062, 0.9413, 0.2072, 0.9444, 0.2065, 0.9446, 0.1911, 0.9435, 0.1907, 0.9424, 0.1923, 0.9424, 0.2114, 0.9443, 0.2138, 0.9444, 0.2138, 0.9455, 0.2146, 0.933, 0.2156, 0.9325, 0.2163, 0.9381, 0.1932, 0.9295, 0.1976, 0.9295, 0.1976, 0.9295, 0.1932, 0.9295, 0.2092, 0.9672, 0.2065, 0.9607, 0.2074, 0.9607, 0.1932, 0.9295, 0.1928, 0.9279, 0.1951, 0.923, 0.1962, 0.9542, 0.1993, 0.9533, 0.199, 0.9573, 0.2094, 0.9329, 0.2065, 0.933, 0.2072, 0.9286, 0.2074, 0.9607, 0.2063, 0.9564, 0.2092, 0.9567, 0.2123, 0.9223, 0.211, 0.9222, 0.2111, 0.9199, 0.2096, 0.9443, 0.2103, 0.9454, 0.2072, 0.9455, 0.2116, 0.9329, 0.2114, 0.9285, 0.2138, 0.9286, 0.21, 0.9222, 0.211, 0.9222, 0.2114, 0.9285, 0.2094, 0.9329, 0.2116, 0.9329, 0.2118, 0.9381, 0.1982, 0.9669, 0.1984, 0.9674, 0.1975, 0.968, 0.1858, 0.9626, 0.1866, 0.961, 0.1885, 0.9615, 0.2114, 0.9671, 0.212, 0.9698, 0.2112, 0.97, 0.2138, 0.9463, 0.2118, 0.9462, 0.2114, 0.9455, 0.1942, 0.9649, 0.1952, 0.9643, 0.1955, 0.9668, 0.1923, 0.9564, 0.1943, 0.955, 0.1947, 0.959, 0.2115, 0.9615, 0.2112, 0.957, 0.2136, 0.9576, 0.2129, 0.9706, 0.2121, 0.9706, 0.212, 0.9698, 0.2111, 0.9507, 0.2112, 0.957, 0.2092, 0.9567, 0.1947, 0.959, 0.1964, 0.9582, 0.1962, 0.9639, 0.1862, 0.9593, 0.1866, 0.961, 0.1848, 0.9612, 0.1958, 0.9676, 0.1955, 0.9668, 0.1963, 0.9666, 0.2115, 0.9615, 0.2124, 0.9672, 0.2114, 0.9671, 0.2052, 0.9563, 0.2047, 0.9515, 0.2059, 0.9512, 0.1976, 0.9295, 0.2021, 0.9295, 0.2021, 0.9295, 0.1976, 0.9295, 0.2149, 0.9413, 0.2159, 0.9416, 0.2146, 0.9446, 0.203, 0.9425, 0.2021, 0.9295, 0.2036, 0.9325, 0.2093, 0.9412, 0.2117, 0.9412, 0.2114, 0.9443, 0.2113, 0.9477, 0.2105, 0.9476, 0.2111, 0.9461, 0.1937, 0.95, 0.1958, 0.9494, 0.1962, 0.9542, 0.1841, 0.9595, 0.181, 0.9607, 0.1806, 0.9601, 0.2059, 0.9512, 0.2059, 0.9492, 0.209, 0.9485, 0.2149, 0.9413, 0.2117, 0.9412, 0.2118, 0.9381, 0.2136, 0.951, 0.2111, 0.9507, 0.2113, 0.9477, 0.1862, 0.9593, 0.1861, 0.9587, 0.1885, 0.9593, 0.2062, 0.9413, 0.206, 0.9382, 0.2093, 0.9381, 0.1983, 0.9204, 0.1989, 0.9209, 0.1986, 0.9209, 0.197, 0.9204, 0.1973, 0.9205, 0.1967, 0.9209, 0.1971, 0.9665, 0.1978, 0.9666, 0.1973, 0.9675, 0.2112, 0.97, 0.2121, 0.9706, 0.2116, 0.9707, 0.1973, 0.9205, 0.198, 0.9205, 0.198, 0.9209, 0.1973, 0.9209, 0.1976, 0.922, 0.1963, 0.922, 0.1986, 0.9209, 0.199, 0.922, 0.1976, 0.922, 0.1976, 0.9472, 0.1943, 0.9474, 0.1946, 0.947, 0.221, 0.9539, 0.2209, 0.9541, 0.2205, 0.954, 0.2183, 0.9297, 0.218, 0.9299, 0.218, 0.9294, 0.203, 0.9482, 0.2024, 0.9502, 0.2028, 0.9486, 0.2178, 0.9204, 0.2184, 0.9204, 0.2178, 0.9207, 0.2188, 0.9241, 0.2188, 0.9236, 0.2193, 0.9239, 0.217, 0.9236, 0.2166, 0.9247, 0.2167, 0.9238, 0.1858, 0.9199, 0.1858, 0.9208, 0.1858, 0.9204, 0.2027, 0.953, 0.2028, 0.9526, 0.2032, 0.9527, 0.2015, 0.9521, 0.2023, 0.9521, 0.2022, 0.9529, 0.2184, 0.9231, 0.2179, 0.9239, 0.2179, 0.9238, 0.2209, 0.9539, 0.2204, 0.9537, 0.2175, 0.9303, 0.2199, 0.954, 0.22, 0.9537, 0.2204, 0.9537, 0.2166, 0.9301, 0.2171, 0.9303, 0.22, 0.9537, 0.2171, 0.9294, 0.2176, 0.9295, 0.2175, 0.9303, 0.2191, 0.9247, 0.2181, 0.9296, 0.2184, 0.926, 0.1738, 0.9213, 0.1691, 0.9213, 0.1717, 0.9205, 0.2192, 0.921, 0.219, 0.9213, 0.2183, 0.9207, 0.182, 0.9579, 0.1812, 0.9579, 0.1812, 0.9204, 0.1793, 0.9204, 0.1801, 0.9204, 0.1801, 0.9579, 0.1805, 0.9199, 0.1814, 0.9199, 0.1812, 0.9204, 0.182, 0.9204, 0.1817, 0.9199, 0.1853, 0.9199, 0.2032, 0.9536, 0.2031, 0.9587, 0.2025, 0.9585, 0.2194, 0.9215, 0.2193, 0.9236, 0.2189, 0.9234, 0.2166, 0.9247, 0.2171, 0.9241, 0.2171, 0.9294, 0.1862, 0.9208, 0.1861, 0.9201, 0.1877, 0.9213, 0.2032, 0.9524, 0.2028, 0.9522, 0.2028, 0.9504, 0.1746, 0.9583, 0.1738, 0.9588, 0.1738, 0.9213, 0.1854, 0.9204, 0.1862, 0.9208, 0.1862, 0.9575, 0.2014, 0.9529, 0.201, 0.9531, 0.201, 0.9523, 0.2189, 0.9234, 0.2188, 0.9241, 0.2183, 0.9239, 0.2022, 0.9529, 0.2023, 0.9521, 0.2028, 0.9522, 0.2015, 0.9521, 0.2024, 0.9486, 0.2028, 0.9504, 0.2013, 0.9551, 0.2014, 0.9529, 0.2022, 0.9529, 0.217, 0.9236, 0.2174, 0.9234, 0.2175, 0.9238, 0.2184, 0.926, 0.2176, 0.9295, 0.2175, 0.9238, 0.2183, 0.9231, 0.2179, 0.9228, 0.2178, 0.9217, 0.1862, 0.9575, 0.1862, 0.9208, 0.1902, 0.9238, 0.1953, 0.9465, 0.1973, 0.9439, 0.1973, 0.9465, 0.202, 0.9449, 0.2006, 0.947, 0.203, 0.9425, 0.1933, 0.9449, 0.1946, 0.947, 0.1943, 0.9474, 0.202, 0.9428, 0.1976, 0.9429, 0.1976, 0.9424, 0.203, 0.9424, 0.2006, 0.947, 0.202, 0.9449, 0.2009, 0.9474, 0.1923, 0.9425, 0.1928, 0.9463, 0.1913, 0.9434, 0.1923, 0.9425, 0.1946, 0.947, 0.1933, 0.9449, 0.193, 0.9432, 0.1936, 0.9446, 0.1927, 0.943, 0.1976, 0.9429, 0.1933, 0.9428, 0.1923, 0.9424, 0.1976, 0.9424, 0.198, 0.9439, 0.1999, 0.9465, 0.198, 0.9465, 0.1953, 0.9465, 0.1946, 0.947, 0.1936, 0.9446, 0.1948, 0.946, 0.1999, 0.9465, 0.2005, 0.946, 0.2017, 0.9446, 0.2006, 0.947, 0.193, 0.9432, 0.1933, 0.9428, 0.1936, 0.9434, 0.2022, 0.9432, 0.2016, 0.9434, 0.202, 0.9428, 0.198, 0.9465, 0.1976, 0.9472, 0.1973, 0.9465, 0.1973, 0.9439, 0.1968, 0.9434, 0.1976, 0.9429, 0.1985, 0.9434, 0.198, 0.9439, 0.198, 0.9439, 0.198, 0.9465, 0.1973, 0.9465, 0.1973, 0.9439, 0.1999, 0.9465, 0.198, 0.9439, 0.1985, 0.9434, 0.2005, 0.946, 0.1973, 0.9439, 0.1953, 0.9465, 0.1948, 0.946, 0.1968, 0.9434, 0.1936, 0.9434, 0.1948, 0.946, 0.1936, 0.9446, 0.193, 0.9432, 0.2005, 0.946, 0.2016, 0.9434, 0.2022, 0.9432, 0.2017, 0.9446, 0.1976, 0.9472, 0.1946, 0.947, 0.1953, 0.9465, 0.1973, 0.9465, 0.1933, 0.9428, 0.1976, 0.9429, 0.1968, 0.9434, 0.1936, 0.9434, 0.2006, 0.947, 0.1976, 0.9472, 0.198, 0.9465, 0.1999, 0.9465, 0.1976, 0.9429, 0.202, 0.9428, 0.2016, 0.9434, 0.1985, 0.9434, 0.1923, 0.9424, 0.1933, 0.9428, 0.193, 0.9432, 0.1927, 0.943, 0.202, 0.9428, 0.203, 0.9424, 0.2025, 0.943, 0.2022, 0.9432, 0.1946, 0.947, 0.1923, 0.9425, 0.1927, 0.943, 0.1936, 0.9446, 0.2017, 0.9446, 0.2025, 0.943, 0.203, 0.9425, 0.2006, 0.947, 0.1948, 0.946, 0.1936, 0.9434, 0.1968, 0.9434, 0.1932, 0.9295, 0.1976, 0.9295, 0.1976, 0.9424, 0.1976, 0.9424, 0.1976, 0.9295, 0.2021, 0.9295, 0.1976, 0.9424, 0.2021, 0.9295, 0.203, 0.9425, 0.1932, 0.9295, 0.1976, 0.9424, 0.1923, 0.9425, 0.1976, 0.9424, 0.1923, 0.9424, 0.1923, 0.9424, 0.1976, 0.9424, 0.203, 0.9424, 0.1976, 0.9424, 0.1976, 0.9424, 0.203, 0.9424, 0.1976, 0.9472, 0.2006, 0.947, 0.2009, 0.9474, 0.2024, 0.9463, 0.2009, 0.9474, 0.202, 0.9449, 0.1933, 0.9449, 0.1943, 0.9474, 0.1928, 0.9463, 0.1976, 0.9472, 0.1976, 0.9474, 0.1943, 0.9474])
me_cube.materials.append(mat_material)
me_cube.materials.append(None)
me_cube.use_remesh_preserve_volume = False
me_cube.use_remesh_preserve_attributes = False
me_cube.use_mirror_vertex_groups = False
me_cube.update()
me_cube_001 = bpy.data.meshes.new('Cube.001')
me_cube_001.from_pydata([(-1.0, 0.0, -1.0), (-1.0, 0.0, 1.0), (-1.0, 0.15, -0.7492), (-1.0, -0.15, 0.7492), (-0.7468, -0.2775, 1.069), (-0.7468, 0.2775, -1.069), (-0.7468, -0.6387, 1.901), (-0.7468, 0.6387, -1.901), (0.4192, 0.6387, 4.787e-10), (0.4192, 0.2775, -1.279e-09), (0.4192, -0.2775, -1.279e-09), (0.4192, -0.6387, 4.787e-10), (-0.3812, 0.15, 0.7492), (-1.0, 0.15, 0.2854), (-1.0, 2.567e-05, 1.0), (-0.3812, -0.15, -0.7492), (-1.0, -0.15, -0.2854), (-1.0, -2.567e-05, -1.0), (0.06216, -0.2775, -0.8287), (-0.4191, -0.2775, -0.1602), (0.06216, 0.2775, 0.8287), (-0.4191, 0.2775, 0.1602), (-0.389, -0.6387, -0.485), (0.05532, -0.6387, -1.469), (-0.389, 0.6387, 0.485), (0.05532, 0.6387, 1.469), (0.7, -0.9275, -0.7696), (0.7, 0.9275, 0.7696), (0.6411, 0.15, 0.7492), (0.6411, -0.15, -0.7492), (0.7253, -0.2713, -0.8276), (0.5002, -0.2775, -1.025), (0.7253, 0.2713, 0.8276), (0.5002, 0.2775, 1.025), (0.7003, -0.6387, -1.522), (0.5011, -0.6387, -1.824), (0.7003, 0.6387, 1.522), (0.5011, 0.6387, 1.824), (-0.5329, -1.0, 0.3848), (-0.7315, -0.9705, 1.014), (-0.5329, 1.0, -0.3848), (-0.7315, 0.9705, -1.014), (-0.4489, -0.9588, -0.0707), (0.3759, -1.0, -0.7634), (0.05772, -0.9667, -0.8118), (-0.4489, 0.9588, 0.0707), (0.3759, 1.0, 0.7634), (0.05772, 0.9667, 0.8118), (0.4266, -0.9627, -0.9632), (0.4266, 0.9627, 0.9632), (1.0, 0.0, -1.0), (1.0, 0.15, -0.7492), (1.0, 0.0, 1.0), (1.0, -0.15, 0.7492), (1.0, 0.06219, 0.896), (1.0, 0.15, 0.5781), (1.0, -0.06219, -0.896), (1.0, -0.15, -0.5781)], [], [(8, 27, 36), (1, 14, 13), (24, 41, 7), (26, 11, 39), (41, 27, 8), (51, 9, 55), (51, 0, 2), (20, 28, 33), (53, 10, 57), (51, 2, 9), (10, 53, 3), (30, 11, 34), (2, 21, 5), (22, 4, 19), (1, 53, 52), (16, 1, 0), (29, 18, 15), (8, 32, 9), (4, 10, 3), (19, 3, 16), (29, 15, 50), (8, 5, 7), (34, 11, 26), (5, 24, 7), (9, 32, 55), (44, 22, 23), (2, 5, 9), (31, 23, 18), (52, 12, 1), (25, 33, 37), (47, 24, 25), (11, 4, 6), (24, 45, 41), (12, 13, 14), (15, 16, 17), (23, 48, 44), (49, 25, 37), (15, 19, 16), (12, 21, 13), (18, 22, 19), (20, 24, 21), (39, 11, 6), (48, 34, 26), (49, 36, 27), (55, 28, 54), (57, 29, 56), (28, 32, 33), (29, 30, 31), (31, 34, 35), (33, 36, 37), (8, 7, 41), (38, 44, 43), (40, 47, 46), (38, 39, 42), (40, 41, 45), (43, 48, 26), (46, 49, 27), (38, 26, 39), (43, 44, 48), (40, 27, 41), (46, 47, 49), (39, 22, 42), (10, 30, 57), (51, 50, 0), (20, 12, 28), (30, 10, 11), (2, 13, 21), (22, 6, 4), (1, 3, 53), (29, 31, 18), (8, 36, 32), (19, 4, 3), (17, 0, 15), (0, 50, 15), (50, 56, 29), (8, 9, 5), (5, 21, 24), (44, 42, 22), (31, 35, 23), (52, 54, 28), (28, 12, 52), (12, 14, 1), (25, 20, 33), (47, 45, 24), (11, 10, 4), (23, 35, 48), (49, 47, 25), (15, 18, 19), (12, 20, 21), (18, 23, 22), (20, 25, 24), (48, 35, 34), (49, 37, 36), (28, 55, 32), (29, 57, 30), (31, 30, 34), (33, 32, 36), (38, 42, 44), (40, 45, 47), (38, 43, 26), (40, 46, 27), (39, 6, 22), (53, 57, 55), (54, 52, 53), (56, 50, 51), (0, 1, 13), (2, 0, 13), (0, 17, 16), (16, 3, 1), (57, 56, 51), (55, 54, 53), (51, 55, 57)])
me_cube_001.polygons.foreach_set('use_smooth', [1, 0, 1, 1, 1, 1, 1, 1, 1, 1, 1, 1, 1, 1, 1, 0, 1, 1, 1, 1, 1, 1, 1, 1, 1, 1, 1, 1, 1, 1, 1, 1, 1, 1, 1, 1, 1, 1, 1, 1, 1, 1, 1, 1, 1, 1, 1, 1, 1, 1, 1, 1, 1, 1, 1, 1, 1, 1, 1, 1, 1, 1, 1, 1, 1, 1, 1, 1, 1, 1, 1, 1, 1, 1, 1, 1, 1, 1, 1, 1, 1, 1, 1, 1, 1, 1, 1, 1, 1, 1, 1, 1, 1, 1, 1, 1, 1, 1, 1, 1, 1, 1, 0, 0, 0, 0, 0, 0, 0, 0, 0, 0])
_uv = me_cube_001.uv_layers.new(name='UVMap')
_uv.uv.foreach_set('vector', [0.5, 0.5452, 0.5999, 0.5091, 0.6001, 0.5452, 0.625, 0.125, 0.625, 0.125, 0.5476, 0.1437, 0.5629, 0.2048, 0.379, 0.2459, 0.375, 0.2048, 0.4001, 0.7409, 0.5, 0.7048, 0.6297, 0.7455, 0.3703, 0.5045, 0.5999, 0.5091, 0.5, 0.5452, 0.375, 0.6062, 0.5, 0.5903, 0.5965, 0.6062, 0.375, 0.6062, 0.125, 0.625, 0.125, 0.6062, 0.795, 0.5903, 0.6465, 0.6062, 0.6559, 0.5903, 0.625, 0.6438, 0.5, 0.6597, 0.4035, 0.6438, 0.375, 0.6062, 0.125, 0.6062, 0.5, 0.5903, 0.5, 0.6597, 0.625, 0.6438, 0.875, 0.6438, 0.3996, 0.6582, 0.5, 0.7048, 0.3999, 0.7048, 0.375, 0.1437, 0.5472, 0.1597, 0.375, 0.1597, 0.4371, 0.04516, 0.625, 0.09031, 0.4528, 0.09031, 0.875, 0.625, 0.625, 0.6438, 0.625, 0.625, 0.4524, 0.1063, 0.625, 0.125, 0.375, 0.125, 0.3535, 0.6438, 0.205, 0.6597, 0.2023, 0.6438, 0.5, 0.5452, 0.6004, 0.5918, 0.5, 0.5903, 0.625, 0.6597, 0.5, 0.6597, 0.875, 0.6438, 0.4528, 0.09031, 0.625, 0.1063, 0.4524, 0.1063, 0.3535, 0.6438, 0.2023, 0.6438, 0.375, 0.625, 0.5, 0.5452, 0.375, 0.5903, 0.375, 0.5452, 0.3999, 0.7048, 0.5, 0.7048, 0.4001, 0.7409, 0.375, 0.1597, 0.5629, 0.2048, 0.375, 0.2048, 0.5, 0.5903, 0.5968, 0.5911, 0.5965, 0.6062, 0.375, 0.007146, 0.4371, 0.04516, 0.375, 0.04516, 0.125, 0.6062, 0.375, 0.5903, 0.5, 0.5903, 0.3441, 0.6597, 0.2033, 0.7048, 0.205, 0.6597, 0.625, 0.625, 0.7977, 0.6062, 0.875, 0.625, 0.7967, 0.5452, 0.6559, 0.5903, 0.6556, 0.5452, 0.625, 0.2429, 0.5629, 0.2048, 0.625, 0.2048, 0.5, 0.7048, 0.625, 0.6597, 0.625, 0.7048, 0.5629, 0.2048, 0.5315, 0.2449, 0.379, 0.2459, 0.625, 0.1437, 0.5476, 0.1437, 0.625, 0.125, 0.375, 0.1063, 0.4524, 0.1063, 0.375, 0.125, 0.2033, 0.7048, 0.3206, 0.7459, 0.2039, 0.7458, 0.6794, 0.5041, 0.7967, 0.5452, 0.6556, 0.5452, 0.375, 0.09312, 0.4528, 0.09031, 0.4524, 0.1063, 0.625, 0.1569, 0.5472, 0.1597, 0.5476, 0.1437, 0.375, 0.08653, 0.4371, 0.04516, 0.4528, 0.09031, 0.625, 0.1635, 0.5629, 0.2048, 0.5472, 0.1597, 0.6234, 0.7463, 0.5, 0.7048, 0.625, 0.7048, 0.3275, 0.7501, 0.3999, 0.7048, 0.4001, 0.7409, 0.6725, 0.4999, 0.6001, 0.5452, 0.5999, 0.5091, 0.5965, 0.6062, 0.625, 0.6062, 0.625, 0.6172, 0.4035, 0.6438, 0.375, 0.6438, 0.375, 0.6328, 0.6465, 0.6062, 0.5968, 0.5911, 0.6559, 0.5903, 0.3535, 0.6438, 0.4032, 0.6589, 0.3441, 0.6597, 0.3441, 0.6597, 0.3999, 0.7048, 0.3444, 0.7048, 0.6559, 0.5903, 0.6001, 0.5452, 0.6556, 0.5452, 0.5, 0.5452, 0.375, 0.5452, 0.3766, 0.5037, 0.4713, 4.067e-05, 0.375, 0.007146, 0.376, 0.003256, 0.5149, 0.2614, 0.625, 0.329, 0.61, 0.3397, 0.5794, 0.0, 0.621, 0.004059, 0.4685, 0.005145, 0.4103, 0.2613, 0.379, 0.2459, 0.5315, 0.2449, 0.3892, 0.7532, 0.3888, 0.7508, 0.3974, 0.7449, 0.6127, 0.4622, 0.6394, 0.4642, 0.6086, 0.4836, 0.6036, 0.75, 0.3974, 0.7449, 0.6297, 0.7455, 0.2059, 0.75, 0.2039, 0.7458, 0.3206, 0.7459, 0.3964, 0.5, 0.6026, 0.5051, 0.3703, 0.5045, 0.7941, 0.5, 0.7961, 0.5042, 0.6794, 0.5041, 0.621, 0.004059, 0.4371, 0.04516, 0.4685, 0.005145, 0.5, 0.6597, 0.4032, 0.6589, 0.4035, 0.6438, 0.375, 0.6062, 0.375, 0.625, 0.125, 0.625, 0.795, 0.5903, 0.7977, 0.6062, 0.6465, 0.6062, 0.3996, 0.6582, 0.5, 0.6597, 0.5, 0.7048, 0.375, 0.1437, 0.5476, 0.1437, 0.5472, 0.1597, 0.4371, 0.04516, 0.625, 0.04516, 0.625, 0.09031, 0.875, 0.625, 0.875, 0.6438, 0.625, 0.6438, 0.3535, 0.6438, 0.3441, 0.6597, 0.205, 0.6597, 0.5, 0.5452, 0.6001, 0.5452, 0.6004, 0.5918, 0.4528, 0.09031, 0.625, 0.09031, 0.625, 0.1063, 0.125, 0.625, 0.125, 0.625, 0.2023, 0.6438, 0.125, 0.625, 0.375, 0.625, 0.2023, 0.6438, 0.375, 0.625, 0.375, 0.6328, 0.3535, 0.6438, 0.5, 0.5452, 0.5, 0.5903, 0.375, 0.5903, 0.375, 0.1597, 0.5472, 0.1597, 0.5629, 0.2048, 0.375, 0.007146, 0.4685, 0.005145, 0.4371, 0.04516, 0.3441, 0.6597, 0.3444, 0.7048, 0.2033, 0.7048, 0.625, 0.625, 0.625, 0.6172, 0.6465, 0.6062, 0.6465, 0.6062, 0.7977, 0.6062, 0.625, 0.625, 0.7977, 0.6062, 0.875, 0.625, 0.875, 0.625, 0.7967, 0.5452, 0.795, 0.5903, 0.6559, 0.5903, 0.625, 0.2429, 0.5315, 0.2449, 0.5629, 0.2048, 0.5, 0.7048, 0.5, 0.6597, 0.625, 0.6597, 0.2033, 0.7048, 0.3444, 0.7048, 0.3206, 0.7459, 0.6794, 0.5041, 0.7961, 0.5042, 0.7967, 0.5452, 0.375, 0.09312, 0.375, 0.09031, 0.4528, 0.09031, 0.625, 0.1569, 0.625, 0.1597, 0.5472, 0.1597, 0.375, 0.08653, 0.375, 0.04516, 0.4371, 0.04516, 0.625, 0.1635, 0.625, 0.2048, 0.5629, 0.2048, 0.3275, 0.7501, 0.3444, 0.7048, 0.3999, 0.7048, 0.6725, 0.4999, 0.6556, 0.5452, 0.6001, 0.5452, 0.6465, 0.6062, 0.5965, 0.6062, 0.5968, 0.5911, 0.3535, 0.6438, 0.4035, 0.6438, 0.4032, 0.6589, 0.3441, 0.6597, 0.3996, 0.6582, 0.3999, 0.7048, 0.6559, 0.5903, 0.6004, 0.5918, 0.6001, 0.5452, 0.4713, 4.067e-05, 0.4685, 0.005145, 0.375, 0.007146, 0.5149, 0.2614, 0.5303, 0.2523, 0.625, 0.329, 0.6036, 0.75, 0.4071, 0.75, 0.3974, 0.7449, 0.3964, 0.5, 0.5929, 0.5, 0.6026, 0.5051, 0.621, 0.004059, 0.625, 0.04516, 0.4371, 0.04516, 0.625, 0.6438, 0.4035, 0.6438, 0.5965, 0.6062, 0.625, 0.6172, 0.625, 0.625, 0.625, 0.6438, 0.375, 0.6328, 0.375, 0.625, 0.375, 0.6062, 0.375, 0.125, 0.625, 0.125, 0.5476, 0.1437, 0.375, 0.1437, 0.375, 0.125, 0.5476, 0.1437, 0.375, 0.125, 0.375, 0.125, 0.4524, 0.1063, 0.4524, 0.1063, 0.625, 0.1063, 0.625, 0.125, 0.4035, 0.6438, 0.375, 0.6328, 0.375, 0.6062, 0.5965, 0.6062, 0.625, 0.6172, 0.625, 0.6438, 0.375, 0.6062, 0.5965, 0.6062, 0.4035, 0.6438])
me_cube_001.use_remesh_fix_poles = True
me_cube_001.use_remesh_preserve_attributes = False
me_cube_001.update()

# ---- objects
ob_plane = bpy.data.objects.new('Plane', me_cube)
ob_light = bpy.data.objects.new('Light', light_light)
ob_camera = bpy.data.objects.new('Camera', cam_camera)
ob_propeller = bpy.data.objects.new('Propeller', me_cube_001)

# ---- transforms, parenting, visibility, modifiers, constraints
ob_plane.location = (0.0, 0.0, 0.0)
ob_plane.lock_rotations_4d = False
ob_plane.empty_display_type = 'ARROWS'
ob_plane.lineart.crease_threshold = 0.0
ob_light.location = (4.076, 1.005, 5.904)
ob_light.rotation_euler = (0.6503, 0.05522, 1.866)
ob_light.lock_rotations_4d = False
ob_light.empty_display_type = 'ARROWS'
ob_light.color = (0.0, 0.0, 0.0, 0.0)
ob_light.lineart.crease_threshold = 0.0
ob_camera.location = (7.359, -6.926, 4.958)
ob_camera.rotation_euler = (1.109, 0.0, 0.8149)
ob_camera.lock_rotations_4d = False
ob_camera.empty_display_type = 'ARROWS'
ob_camera.color = (0.0, 0.0, 0.0, 0.0)
ob_camera.display_type = 'WIRE'
ob_camera.lineart.crease_threshold = 0.0
ob_propeller.location = (0.0, 0.0, 0.0)
ob_propeller.scale = (0.1389, 1.709, 0.2617)

# ---- collection membership
col_collection.objects.link(ob_plane)
col_collection.objects.link(ob_light)
col_collection.objects.link(ob_camera)
col_collection.objects.link(ob_propeller)

# ---- scene / render settings (as saved in the file)
scene.camera = ob_camera
scene.frame_start = 1; scene.frame_end = 250; scene.frame_set(1)
scene.render.engine = 'BLENDER_EEVEE_NEXT'
scene.cycles.sampling_pattern = 'TABULATED_SOBOL'
scene.cycles.use_light_tree = False
scene.view_settings.view_transform = 'Filmic'
bpy.context.view_layer.update()

